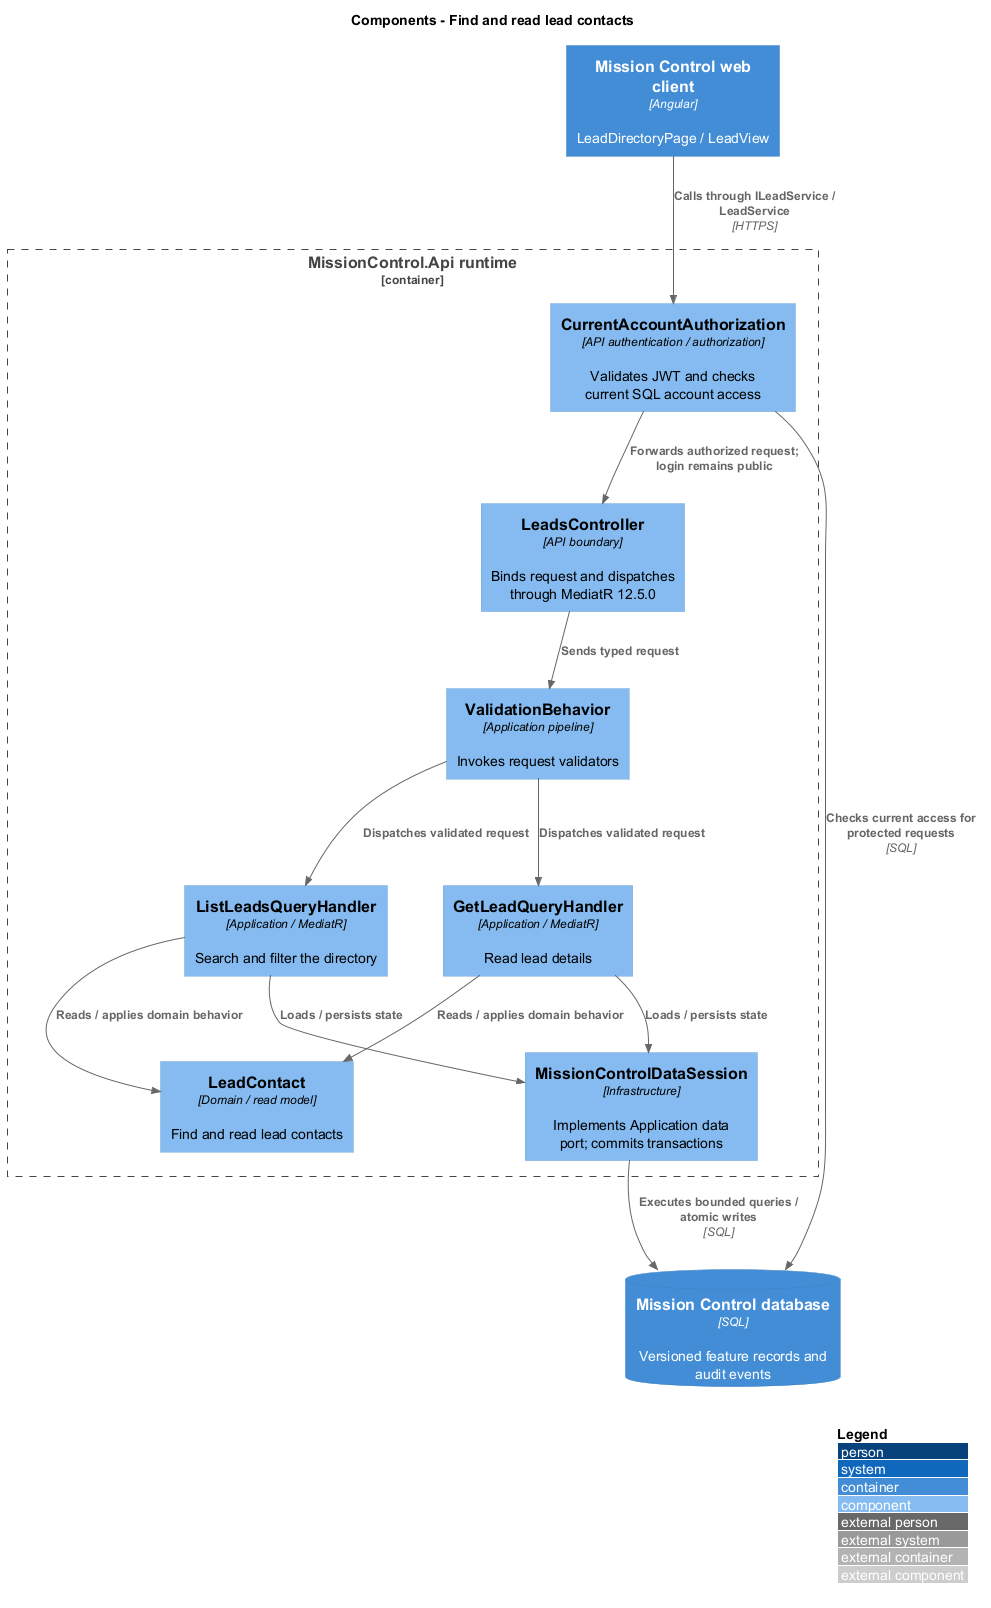

The diagram above was rendered by PlantUML. Its source (embedded in the PNG):
@startuml
!include <C4/C4_Component>
LAYOUT_WITH_LEGEND()
title Components - Find and read lead contacts
Container(web, "Mission Control web client", "Angular", "LeadDirectoryPage / LeadView")
ContainerDb(db, "Mission Control database", "SQL", "Versioned feature records and audit events")
Container_Boundary(api, "MissionControl.Api runtime") {
  Component(ctrl, "LeadsController", "API boundary", "Binds request and dispatches through MediatR 12.5.0")
  Component(access, "CurrentAccountAuthorization", "API authentication / authorization", "Validates JWT and checks current SQL account access")
  Component(validation, "ValidationBehavior", "Application pipeline", "Invokes request validators")
  Component(entity, "LeadContact", "Domain / read model", "Find and read lead contacts")
  Component(store, "MissionControlDataSession", "Infrastructure", "Implements Application data port; commits transactions")
Rel(web, access, "Calls through ILeadService / LeadService", "HTTPS")
Rel(access, db, "Checks current access for protected requests", "SQL")
Rel(access, ctrl, "Forwards authorized request; login remains public")
Rel(ctrl, validation, "Sends typed request")
Component(h0, "ListLeadsQueryHandler", "Application / MediatR", "Search and filter the directory")
Rel(validation, h0, "Dispatches validated request")
Rel(h0, entity, "Reads / applies domain behavior")
Rel(h0, store, "Loads / persists state")
Component(h1, "GetLeadQueryHandler", "Application / MediatR", "Read lead details")
Rel(validation, h1, "Dispatches validated request")
Rel(h1, entity, "Reads / applies domain behavior")
Rel(h1, store, "Loads / persists state")
}
Rel(store, db, "Executes bounded queries / atomic writes", "SQL")
@enduml